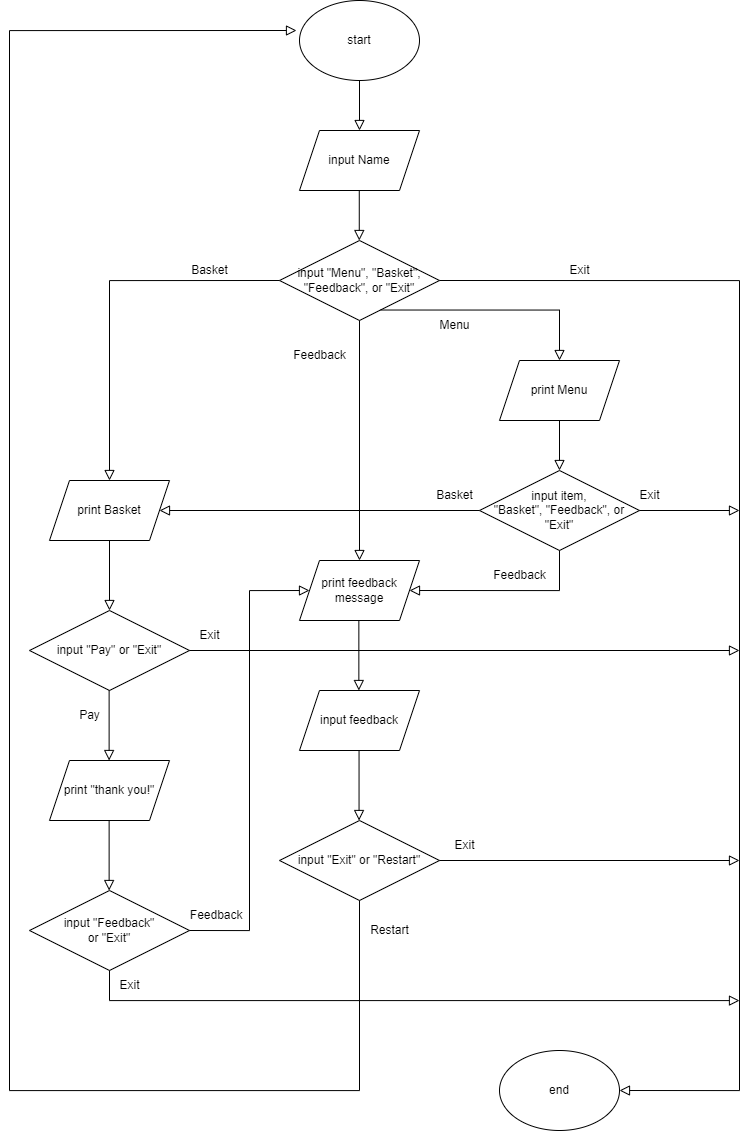

The diagram above was exported from draw.io. Its source (the exported page's mxGraphModel, read from the mxfile embedded in the PNG):
<mxGraphModel dx="2322" dy="1429" grid="1" gridSize="10" guides="1" tooltips="1" connect="1" arrows="1" fold="1" page="1" pageScale="1" pageWidth="827" pageHeight="1169" math="0" shadow="0">
  <root>
    <mxCell id="WIyWlLk6GJQsqaUBKTNV-0" />
    <mxCell id="WIyWlLk6GJQsqaUBKTNV-1" parent="WIyWlLk6GJQsqaUBKTNV-0" />
    <mxCell id="WIyWlLk6GJQsqaUBKTNV-2" value="" style="rounded=0;html=1;jettySize=auto;orthogonalLoop=1;fontSize=11;endArrow=block;endFill=0;endSize=8;strokeWidth=1;shadow=0;labelBackgroundColor=none;edgeStyle=orthogonalEdgeStyle;" parent="WIyWlLk6GJQsqaUBKTNV-1" edge="1">
      <mxGeometry relative="1" as="geometry">
        <mxPoint x="400" y="100" as="sourcePoint" />
        <mxPoint x="400" y="150" as="targetPoint" />
      </mxGeometry>
    </mxCell>
    <mxCell id="H3Ufq2mMD71rS929VSsG-0" value="start" style="ellipse;whiteSpace=wrap;html=1;" vertex="1" parent="WIyWlLk6GJQsqaUBKTNV-1">
      <mxGeometry x="340" y="20" width="120" height="80" as="geometry" />
    </mxCell>
    <mxCell id="H3Ufq2mMD71rS929VSsG-1" value="input Name" style="shape=parallelogram;perimeter=parallelogramPerimeter;whiteSpace=wrap;html=1;fixedSize=1;" vertex="1" parent="WIyWlLk6GJQsqaUBKTNV-1">
      <mxGeometry x="340" y="150" width="120" height="60" as="geometry" />
    </mxCell>
    <mxCell id="H3Ufq2mMD71rS929VSsG-2" value="" style="rounded=0;html=1;jettySize=auto;orthogonalLoop=1;fontSize=11;endArrow=block;endFill=0;endSize=8;strokeWidth=1;shadow=0;labelBackgroundColor=none;edgeStyle=orthogonalEdgeStyle;" edge="1" parent="WIyWlLk6GJQsqaUBKTNV-1">
      <mxGeometry relative="1" as="geometry">
        <mxPoint x="399.77" y="210" as="sourcePoint" />
        <mxPoint x="399.77" y="260" as="targetPoint" />
      </mxGeometry>
    </mxCell>
    <mxCell id="H3Ufq2mMD71rS929VSsG-4" value="input &quot;Menu&quot;, &quot;Basket&quot;, &quot;Feedback&quot;, or &quot;Exit&quot;" style="rhombus;whiteSpace=wrap;html=1;" vertex="1" parent="WIyWlLk6GJQsqaUBKTNV-1">
      <mxGeometry x="320" y="260" width="160" height="80" as="geometry" />
    </mxCell>
    <mxCell id="H3Ufq2mMD71rS929VSsG-6" value="end" style="ellipse;whiteSpace=wrap;html=1;" vertex="1" parent="WIyWlLk6GJQsqaUBKTNV-1">
      <mxGeometry x="540" y="1070" width="120" height="80" as="geometry" />
    </mxCell>
    <mxCell id="H3Ufq2mMD71rS929VSsG-9" value="" style="rounded=0;html=1;jettySize=auto;orthogonalLoop=1;fontSize=11;endArrow=block;endFill=0;endSize=8;strokeWidth=1;shadow=0;labelBackgroundColor=none;edgeStyle=orthogonalEdgeStyle;exitX=1;exitY=0.5;exitDx=0;exitDy=0;entryX=1;entryY=0.5;entryDx=0;entryDy=0;" edge="1" parent="WIyWlLk6GJQsqaUBKTNV-1" source="H3Ufq2mMD71rS929VSsG-4" target="H3Ufq2mMD71rS929VSsG-6">
      <mxGeometry relative="1" as="geometry">
        <mxPoint x="409.77" y="220" as="sourcePoint" />
        <mxPoint x="510" y="330" as="targetPoint" />
        <Array as="points">
          <mxPoint x="780" y="300" />
          <mxPoint x="780" y="1110" />
        </Array>
      </mxGeometry>
    </mxCell>
    <mxCell id="H3Ufq2mMD71rS929VSsG-10" value="Exit" style="text;html=1;align=center;verticalAlign=middle;resizable=0;points=[];autosize=1;strokeColor=none;fillColor=none;" vertex="1" parent="WIyWlLk6GJQsqaUBKTNV-1">
      <mxGeometry x="600" y="275" width="40" height="30" as="geometry" />
    </mxCell>
    <mxCell id="H3Ufq2mMD71rS929VSsG-11" value="print Menu" style="shape=parallelogram;perimeter=parallelogramPerimeter;whiteSpace=wrap;html=1;fixedSize=1;" vertex="1" parent="WIyWlLk6GJQsqaUBKTNV-1">
      <mxGeometry x="540" y="380" width="120" height="60" as="geometry" />
    </mxCell>
    <mxCell id="H3Ufq2mMD71rS929VSsG-13" value="" style="rounded=0;html=1;jettySize=auto;orthogonalLoop=1;fontSize=11;endArrow=block;endFill=0;endSize=8;strokeWidth=1;shadow=0;labelBackgroundColor=none;edgeStyle=orthogonalEdgeStyle;exitX=0.632;exitY=0.869;exitDx=0;exitDy=0;entryX=0.5;entryY=0;entryDx=0;entryDy=0;exitPerimeter=0;" edge="1" parent="WIyWlLk6GJQsqaUBKTNV-1" source="H3Ufq2mMD71rS929VSsG-4" target="H3Ufq2mMD71rS929VSsG-11">
      <mxGeometry relative="1" as="geometry">
        <mxPoint x="209.99999999999997" y="255" as="sourcePoint" />
        <mxPoint x="170" y="300" as="targetPoint" />
      </mxGeometry>
    </mxCell>
    <mxCell id="H3Ufq2mMD71rS929VSsG-14" value="Menu" style="text;html=1;align=center;verticalAlign=middle;resizable=0;points=[];autosize=1;strokeColor=none;fillColor=none;" vertex="1" parent="WIyWlLk6GJQsqaUBKTNV-1">
      <mxGeometry x="470" y="330" width="50" height="30" as="geometry" />
    </mxCell>
    <mxCell id="H3Ufq2mMD71rS929VSsG-15" value="" style="rounded=0;html=1;jettySize=auto;orthogonalLoop=1;fontSize=11;endArrow=block;endFill=0;endSize=8;strokeWidth=1;shadow=0;labelBackgroundColor=none;edgeStyle=orthogonalEdgeStyle;" edge="1" parent="WIyWlLk6GJQsqaUBKTNV-1">
      <mxGeometry relative="1" as="geometry">
        <mxPoint x="600" y="440.0000000000001" as="sourcePoint" />
        <mxPoint x="600" y="490.0000000000001" as="targetPoint" />
      </mxGeometry>
    </mxCell>
    <mxCell id="H3Ufq2mMD71rS929VSsG-16" value="input item, &lt;br&gt;&quot;Basket&quot;, &quot;Feedback&quot;, or &quot;Exit&quot;" style="rhombus;whiteSpace=wrap;html=1;" vertex="1" parent="WIyWlLk6GJQsqaUBKTNV-1">
      <mxGeometry x="520" y="490" width="160" height="80" as="geometry" />
    </mxCell>
    <mxCell id="H3Ufq2mMD71rS929VSsG-17" value="" style="rounded=0;html=1;jettySize=auto;orthogonalLoop=1;fontSize=11;endArrow=block;endFill=0;endSize=8;strokeWidth=1;shadow=0;labelBackgroundColor=none;edgeStyle=orthogonalEdgeStyle;exitX=1;exitY=0.5;exitDx=0;exitDy=0;" edge="1" parent="WIyWlLk6GJQsqaUBKTNV-1" source="H3Ufq2mMD71rS929VSsG-16">
      <mxGeometry relative="1" as="geometry">
        <mxPoint x="610" y="450.0000000000001" as="sourcePoint" />
        <mxPoint x="780" y="530" as="targetPoint" />
      </mxGeometry>
    </mxCell>
    <mxCell id="H3Ufq2mMD71rS929VSsG-18" value="Exit" style="text;html=1;align=center;verticalAlign=middle;resizable=0;points=[];autosize=1;strokeColor=none;fillColor=none;" vertex="1" parent="WIyWlLk6GJQsqaUBKTNV-1">
      <mxGeometry x="670" y="500" width="40" height="30" as="geometry" />
    </mxCell>
    <mxCell id="H3Ufq2mMD71rS929VSsG-19" value="print Basket" style="shape=parallelogram;perimeter=parallelogramPerimeter;whiteSpace=wrap;html=1;fixedSize=1;" vertex="1" parent="WIyWlLk6GJQsqaUBKTNV-1">
      <mxGeometry x="90" y="500" width="120" height="60" as="geometry" />
    </mxCell>
    <mxCell id="H3Ufq2mMD71rS929VSsG-20" value="" style="rounded=0;html=1;jettySize=auto;orthogonalLoop=1;fontSize=11;endArrow=block;endFill=0;endSize=8;strokeWidth=1;shadow=0;labelBackgroundColor=none;edgeStyle=orthogonalEdgeStyle;entryX=0.5;entryY=0;entryDx=0;entryDy=0;exitX=0;exitY=0.5;exitDx=0;exitDy=0;" edge="1" parent="WIyWlLk6GJQsqaUBKTNV-1" source="H3Ufq2mMD71rS929VSsG-4" target="H3Ufq2mMD71rS929VSsG-19">
      <mxGeometry relative="1" as="geometry">
        <mxPoint x="360" y="320" as="sourcePoint" />
        <mxPoint x="310" y="350" as="targetPoint" />
      </mxGeometry>
    </mxCell>
    <mxCell id="H3Ufq2mMD71rS929VSsG-21" value="Basket" style="text;html=1;align=center;verticalAlign=middle;resizable=0;points=[];autosize=1;strokeColor=none;fillColor=none;" vertex="1" parent="WIyWlLk6GJQsqaUBKTNV-1">
      <mxGeometry x="220" y="275" width="60" height="30" as="geometry" />
    </mxCell>
    <mxCell id="H3Ufq2mMD71rS929VSsG-24" value="" style="rounded=0;html=1;jettySize=auto;orthogonalLoop=1;fontSize=11;endArrow=block;endFill=0;endSize=8;strokeWidth=1;shadow=0;labelBackgroundColor=none;edgeStyle=orthogonalEdgeStyle;exitX=0;exitY=0.5;exitDx=0;exitDy=0;entryX=1;entryY=0.5;entryDx=0;entryDy=0;" edge="1" parent="WIyWlLk6GJQsqaUBKTNV-1" source="H3Ufq2mMD71rS929VSsG-16" target="H3Ufq2mMD71rS929VSsG-19">
      <mxGeometry relative="1" as="geometry">
        <mxPoint x="690" y="540" as="sourcePoint" />
        <mxPoint x="790" y="540" as="targetPoint" />
      </mxGeometry>
    </mxCell>
    <mxCell id="H3Ufq2mMD71rS929VSsG-25" value="Basket" style="text;html=1;align=center;verticalAlign=middle;resizable=0;points=[];autosize=1;strokeColor=none;fillColor=none;" vertex="1" parent="WIyWlLk6GJQsqaUBKTNV-1">
      <mxGeometry x="465" y="500" width="60" height="30" as="geometry" />
    </mxCell>
    <mxCell id="H3Ufq2mMD71rS929VSsG-26" value="input &quot;Pay&quot;&amp;nbsp;or &quot;Exit&quot;" style="rhombus;whiteSpace=wrap;html=1;" vertex="1" parent="WIyWlLk6GJQsqaUBKTNV-1">
      <mxGeometry x="70" y="630" width="160" height="80" as="geometry" />
    </mxCell>
    <mxCell id="H3Ufq2mMD71rS929VSsG-27" value="" style="rounded=0;html=1;jettySize=auto;orthogonalLoop=1;fontSize=11;endArrow=block;endFill=0;endSize=8;strokeWidth=1;shadow=0;labelBackgroundColor=none;edgeStyle=orthogonalEdgeStyle;exitX=0.5;exitY=1;exitDx=0;exitDy=0;entryX=0.5;entryY=0;entryDx=0;entryDy=0;" edge="1" parent="WIyWlLk6GJQsqaUBKTNV-1" source="H3Ufq2mMD71rS929VSsG-19" target="H3Ufq2mMD71rS929VSsG-26">
      <mxGeometry relative="1" as="geometry">
        <mxPoint x="820" y="450" as="sourcePoint" />
        <mxPoint x="820" y="500" as="targetPoint" />
      </mxGeometry>
    </mxCell>
    <mxCell id="H3Ufq2mMD71rS929VSsG-28" value="" style="rounded=0;html=1;jettySize=auto;orthogonalLoop=1;fontSize=11;endArrow=block;endFill=0;endSize=8;strokeWidth=1;shadow=0;labelBackgroundColor=none;edgeStyle=orthogonalEdgeStyle;exitX=1;exitY=0.5;exitDx=0;exitDy=0;" edge="1" parent="WIyWlLk6GJQsqaUBKTNV-1" source="H3Ufq2mMD71rS929VSsG-26">
      <mxGeometry relative="1" as="geometry">
        <mxPoint x="690.0000000000002" y="540" as="sourcePoint" />
        <mxPoint x="780" y="670" as="targetPoint" />
      </mxGeometry>
    </mxCell>
    <mxCell id="H3Ufq2mMD71rS929VSsG-29" value="Exit" style="text;html=1;align=center;verticalAlign=middle;resizable=0;points=[];autosize=1;strokeColor=none;fillColor=none;" vertex="1" parent="WIyWlLk6GJQsqaUBKTNV-1">
      <mxGeometry x="230" y="640" width="40" height="30" as="geometry" />
    </mxCell>
    <mxCell id="H3Ufq2mMD71rS929VSsG-32" value="print &quot;thank you!&quot;" style="shape=parallelogram;perimeter=parallelogramPerimeter;whiteSpace=wrap;html=1;fixedSize=1;" vertex="1" parent="WIyWlLk6GJQsqaUBKTNV-1">
      <mxGeometry x="90" y="780" width="120" height="60" as="geometry" />
    </mxCell>
    <mxCell id="H3Ufq2mMD71rS929VSsG-33" value="" style="rounded=0;html=1;jettySize=auto;orthogonalLoop=1;fontSize=11;endArrow=block;endFill=0;endSize=8;strokeWidth=1;shadow=0;labelBackgroundColor=none;edgeStyle=orthogonalEdgeStyle;exitX=0.5;exitY=1;exitDx=0;exitDy=0;entryX=0.5;entryY=0;entryDx=0;entryDy=0;" edge="1" parent="WIyWlLk6GJQsqaUBKTNV-1">
      <mxGeometry relative="1" as="geometry">
        <mxPoint x="149.62" y="710" as="sourcePoint" />
        <mxPoint x="149.62" y="780" as="targetPoint" />
      </mxGeometry>
    </mxCell>
    <mxCell id="H3Ufq2mMD71rS929VSsG-35" value="input &quot;Feedback&quot;&lt;br&gt;or &quot;Exit&quot;" style="rhombus;whiteSpace=wrap;html=1;" vertex="1" parent="WIyWlLk6GJQsqaUBKTNV-1">
      <mxGeometry x="70" y="910" width="160" height="80" as="geometry" />
    </mxCell>
    <mxCell id="H3Ufq2mMD71rS929VSsG-36" value="" style="rounded=0;html=1;jettySize=auto;orthogonalLoop=1;fontSize=11;endArrow=block;endFill=0;endSize=8;strokeWidth=1;shadow=0;labelBackgroundColor=none;edgeStyle=orthogonalEdgeStyle;exitX=0.5;exitY=1;exitDx=0;exitDy=0;entryX=0.5;entryY=0;entryDx=0;entryDy=0;" edge="1" parent="WIyWlLk6GJQsqaUBKTNV-1">
      <mxGeometry relative="1" as="geometry">
        <mxPoint x="149.62999999999988" y="840" as="sourcePoint" />
        <mxPoint x="149.62999999999988" y="910" as="targetPoint" />
      </mxGeometry>
    </mxCell>
    <mxCell id="H3Ufq2mMD71rS929VSsG-37" value="Pay" style="text;html=1;align=center;verticalAlign=middle;resizable=0;points=[];autosize=1;strokeColor=none;fillColor=none;" vertex="1" parent="WIyWlLk6GJQsqaUBKTNV-1">
      <mxGeometry x="110" y="720" width="40" height="30" as="geometry" />
    </mxCell>
    <mxCell id="H3Ufq2mMD71rS929VSsG-38" value="print feedback message" style="shape=parallelogram;perimeter=parallelogramPerimeter;whiteSpace=wrap;html=1;fixedSize=1;" vertex="1" parent="WIyWlLk6GJQsqaUBKTNV-1">
      <mxGeometry x="340" y="580" width="120" height="60" as="geometry" />
    </mxCell>
    <mxCell id="H3Ufq2mMD71rS929VSsG-39" value="" style="rounded=0;html=1;jettySize=auto;orthogonalLoop=1;fontSize=11;endArrow=block;endFill=0;endSize=8;strokeWidth=1;shadow=0;labelBackgroundColor=none;edgeStyle=orthogonalEdgeStyle;exitX=0.5;exitY=1;exitDx=0;exitDy=0;entryX=0.5;entryY=0;entryDx=0;entryDy=0;" edge="1" parent="WIyWlLk6GJQsqaUBKTNV-1" source="H3Ufq2mMD71rS929VSsG-4" target="H3Ufq2mMD71rS929VSsG-38">
      <mxGeometry relative="1" as="geometry">
        <mxPoint x="160" y="570" as="sourcePoint" />
        <mxPoint x="160" y="640" as="targetPoint" />
      </mxGeometry>
    </mxCell>
    <mxCell id="H3Ufq2mMD71rS929VSsG-40" value="Feedback" style="text;html=1;align=center;verticalAlign=middle;resizable=0;points=[];autosize=1;strokeColor=none;fillColor=none;" vertex="1" parent="WIyWlLk6GJQsqaUBKTNV-1">
      <mxGeometry x="320" y="360" width="80" height="30" as="geometry" />
    </mxCell>
    <mxCell id="H3Ufq2mMD71rS929VSsG-41" value="input feedback" style="shape=parallelogram;perimeter=parallelogramPerimeter;whiteSpace=wrap;html=1;fixedSize=1;" vertex="1" parent="WIyWlLk6GJQsqaUBKTNV-1">
      <mxGeometry x="340" y="710" width="120" height="60" as="geometry" />
    </mxCell>
    <mxCell id="H3Ufq2mMD71rS929VSsG-42" value="" style="rounded=0;html=1;jettySize=auto;orthogonalLoop=1;fontSize=11;endArrow=block;endFill=0;endSize=8;strokeWidth=1;shadow=0;labelBackgroundColor=none;edgeStyle=orthogonalEdgeStyle;exitX=0.5;exitY=1;exitDx=0;exitDy=0;entryX=0.5;entryY=0;entryDx=0;entryDy=0;" edge="1" parent="WIyWlLk6GJQsqaUBKTNV-1">
      <mxGeometry relative="1" as="geometry">
        <mxPoint x="399.3499999999999" y="640" as="sourcePoint" />
        <mxPoint x="399.3499999999999" y="710" as="targetPoint" />
      </mxGeometry>
    </mxCell>
    <mxCell id="H3Ufq2mMD71rS929VSsG-43" value="" style="rounded=0;html=1;jettySize=auto;orthogonalLoop=1;fontSize=11;endArrow=block;endFill=0;endSize=8;strokeWidth=1;shadow=0;labelBackgroundColor=none;edgeStyle=orthogonalEdgeStyle;exitX=0.5;exitY=1;exitDx=0;exitDy=0;" edge="1" parent="WIyWlLk6GJQsqaUBKTNV-1" source="H3Ufq2mMD71rS929VSsG-35">
      <mxGeometry relative="1" as="geometry">
        <mxPoint x="240" y="680" as="sourcePoint" />
        <mxPoint x="780" y="1020" as="targetPoint" />
        <Array as="points">
          <mxPoint x="150" y="1020" />
          <mxPoint x="780" y="1020" />
        </Array>
      </mxGeometry>
    </mxCell>
    <mxCell id="H3Ufq2mMD71rS929VSsG-44" value="Exit" style="text;html=1;align=center;verticalAlign=middle;resizable=0;points=[];autosize=1;strokeColor=none;fillColor=none;" vertex="1" parent="WIyWlLk6GJQsqaUBKTNV-1">
      <mxGeometry x="150" y="990" width="40" height="30" as="geometry" />
    </mxCell>
    <mxCell id="H3Ufq2mMD71rS929VSsG-46" value="input&amp;nbsp;&quot;Exit&quot; or &quot;Restart&quot;" style="rhombus;whiteSpace=wrap;html=1;" vertex="1" parent="WIyWlLk6GJQsqaUBKTNV-1">
      <mxGeometry x="320" y="840" width="160" height="80" as="geometry" />
    </mxCell>
    <mxCell id="H3Ufq2mMD71rS929VSsG-47" value="" style="rounded=0;html=1;jettySize=auto;orthogonalLoop=1;fontSize=11;endArrow=block;endFill=0;endSize=8;strokeWidth=1;shadow=0;labelBackgroundColor=none;edgeStyle=orthogonalEdgeStyle;exitX=0.5;exitY=1;exitDx=0;exitDy=0;entryX=0.5;entryY=0;entryDx=0;entryDy=0;" edge="1" parent="WIyWlLk6GJQsqaUBKTNV-1">
      <mxGeometry relative="1" as="geometry">
        <mxPoint x="399.54999999999984" y="770" as="sourcePoint" />
        <mxPoint x="399.54999999999984" y="840" as="targetPoint" />
      </mxGeometry>
    </mxCell>
    <mxCell id="H3Ufq2mMD71rS929VSsG-48" value="" style="rounded=0;html=1;jettySize=auto;orthogonalLoop=1;fontSize=11;endArrow=block;endFill=0;endSize=8;strokeWidth=1;shadow=0;labelBackgroundColor=none;edgeStyle=orthogonalEdgeStyle;exitX=1;exitY=0.5;exitDx=0;exitDy=0;" edge="1" parent="WIyWlLk6GJQsqaUBKTNV-1" source="H3Ufq2mMD71rS929VSsG-46">
      <mxGeometry relative="1" as="geometry">
        <mxPoint x="240" y="934.62" as="sourcePoint" />
        <mxPoint x="780" y="880" as="targetPoint" />
      </mxGeometry>
    </mxCell>
    <mxCell id="H3Ufq2mMD71rS929VSsG-49" value="Exit" style="text;html=1;align=center;verticalAlign=middle;resizable=0;points=[];autosize=1;strokeColor=none;fillColor=none;" vertex="1" parent="WIyWlLk6GJQsqaUBKTNV-1">
      <mxGeometry x="485" y="850" width="40" height="30" as="geometry" />
    </mxCell>
    <mxCell id="H3Ufq2mMD71rS929VSsG-50" value="" style="rounded=0;html=1;jettySize=auto;orthogonalLoop=1;fontSize=11;endArrow=block;endFill=0;endSize=8;strokeWidth=1;shadow=0;labelBackgroundColor=none;edgeStyle=orthogonalEdgeStyle;exitX=0.5;exitY=1;exitDx=0;exitDy=0;entryX=1;entryY=0.5;entryDx=0;entryDy=0;" edge="1" parent="WIyWlLk6GJQsqaUBKTNV-1" source="H3Ufq2mMD71rS929VSsG-16" target="H3Ufq2mMD71rS929VSsG-38">
      <mxGeometry relative="1" as="geometry">
        <mxPoint x="610.0000000000002" y="450.0000000000001" as="sourcePoint" />
        <mxPoint x="490" y="620" as="targetPoint" />
        <Array as="points">
          <mxPoint x="600" y="610" />
        </Array>
      </mxGeometry>
    </mxCell>
    <mxCell id="H3Ufq2mMD71rS929VSsG-51" value="Feedback" style="text;html=1;align=center;verticalAlign=middle;resizable=0;points=[];autosize=1;strokeColor=none;fillColor=none;" vertex="1" parent="WIyWlLk6GJQsqaUBKTNV-1">
      <mxGeometry x="520" y="580" width="80" height="30" as="geometry" />
    </mxCell>
    <mxCell id="H3Ufq2mMD71rS929VSsG-52" value="" style="rounded=0;html=1;jettySize=auto;orthogonalLoop=1;fontSize=11;endArrow=block;endFill=0;endSize=8;strokeWidth=1;shadow=0;labelBackgroundColor=none;edgeStyle=orthogonalEdgeStyle;exitX=1;exitY=0.5;exitDx=0;exitDy=0;entryX=0;entryY=0.5;entryDx=0;entryDy=0;" edge="1" parent="WIyWlLk6GJQsqaUBKTNV-1" source="H3Ufq2mMD71rS929VSsG-35" target="H3Ufq2mMD71rS929VSsG-38">
      <mxGeometry relative="1" as="geometry">
        <mxPoint x="159.62999999999977" y="850" as="sourcePoint" />
        <mxPoint x="159.62999999999977" y="920" as="targetPoint" />
        <Array as="points">
          <mxPoint x="290" y="950" />
          <mxPoint x="290" y="610" />
        </Array>
      </mxGeometry>
    </mxCell>
    <mxCell id="H3Ufq2mMD71rS929VSsG-54" value="Feedback&amp;nbsp;&amp;nbsp;" style="text;html=1;align=center;verticalAlign=middle;resizable=0;points=[];autosize=1;strokeColor=none;fillColor=none;" vertex="1" parent="WIyWlLk6GJQsqaUBKTNV-1">
      <mxGeometry x="220" y="920" width="80" height="30" as="geometry" />
    </mxCell>
    <mxCell id="H3Ufq2mMD71rS929VSsG-55" value="" style="rounded=0;html=1;jettySize=auto;orthogonalLoop=1;fontSize=11;endArrow=block;endFill=0;endSize=8;strokeWidth=1;shadow=0;labelBackgroundColor=none;edgeStyle=orthogonalEdgeStyle;exitX=0.5;exitY=1;exitDx=0;exitDy=0;entryX=-0.025;entryY=0.375;entryDx=0;entryDy=0;entryPerimeter=0;" edge="1" parent="WIyWlLk6GJQsqaUBKTNV-1" source="H3Ufq2mMD71rS929VSsG-46" target="H3Ufq2mMD71rS929VSsG-0">
      <mxGeometry relative="1" as="geometry">
        <mxPoint x="409.5499999999997" y="780" as="sourcePoint" />
        <mxPoint x="400" y="1120" as="targetPoint" />
        <Array as="points">
          <mxPoint x="400" y="1110" />
          <mxPoint x="50" y="1110" />
          <mxPoint x="50" y="50" />
        </Array>
      </mxGeometry>
    </mxCell>
    <mxCell id="H3Ufq2mMD71rS929VSsG-56" value="Restart" style="text;html=1;align=center;verticalAlign=middle;resizable=0;points=[];autosize=1;strokeColor=none;fillColor=none;" vertex="1" parent="WIyWlLk6GJQsqaUBKTNV-1">
      <mxGeometry x="400" y="935" width="60" height="30" as="geometry" />
    </mxCell>
  </root>
</mxGraphModel>